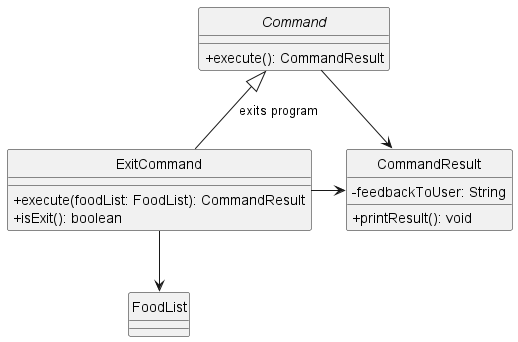

The diagram above was rendered by PlantUML. Its source (embedded in the PNG):
@startuml
'https://plantuml.com/class-diagram

Command <|-- ExitCommand: exits program
Command -> CommandResult
ExitCommand -> CommandResult
ExitCommand --> FoodList

hide circle
skinparam classAttributeIconSize 0

abstract class Command{
    +execute(): CommandResult
}

class ExitCommand {
    +execute(foodList: FoodList): CommandResult
    +isExit(): boolean
}

class CommandResult {
    -feedbackToUser: String
    +printResult(): void
}

class FoodList {
}

@enduml